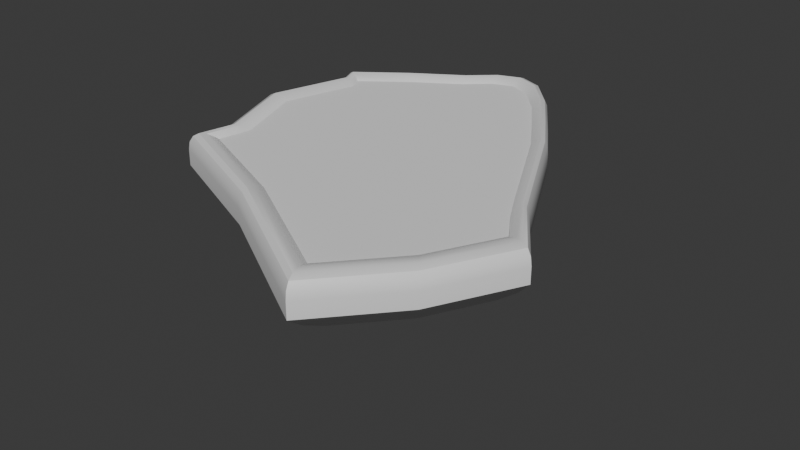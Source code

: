 # Source: island.blend  (saved by Blender 5.1.30; exported with 4.5.12 LTS)
import bpy
from mathutils import Matrix  # noqa: F401  (used for matrix-valued properties, if any)

bpy.ops.wm.read_factory_settings(use_empty=True)
scene = bpy.context.scene
scene.name = 'Scene'

# ---- collections
col_collection = bpy.data.collections.new('Collection'); scene.collection.children.link(col_collection)

# ---- materials (node trees are filled in below, after node groups)
mat_material = bpy.data.materials.new('Material')
mat_material.use_backface_culling_lightprobe_volume = False
mat_material_001 = bpy.data.materials.new('Material.001')
mat_material_001.use_backface_culling_lightprobe_volume = False

# ---- node groups
ng_smooth_by_angle = bpy.data.node_groups.new('Smooth by Angle', 'GeometryNodeTree')
_s = ng_smooth_by_angle.interface.new_socket(name='Mesh', in_out='OUTPUT', socket_type='NodeSocketGeometry')
_s = ng_smooth_by_angle.interface.new_socket(name='Mesh', in_out='INPUT', socket_type='NodeSocketGeometry')
_s = ng_smooth_by_angle.interface.new_socket(name='Angle', in_out='INPUT', socket_type='NodeSocketFloat')
_s.subtype = 'ANGLE'
_s.default_value = 0.5236
_s.min_value = 0.0
_s.max_value = 3.142
_s.description = 'Maximum face angle for smooth edges'
_s = ng_smooth_by_angle.interface.new_socket(name='Ignore Sharpness', in_out='INPUT', socket_type='NodeSocketBool')
_s.force_non_field = True
ng_smooth_by_angle.description = 'Set the sharpness of mesh edges based on the angle between the neighboring faces'
ng_smooth_by_angle.is_modifier = True
_N = ng_smooth_by_angle.nodes; _L = ng_smooth_by_angle.links
n0 = _N.new('GeometryNodeSetShadeSmooth'); n0.name = 'Set Shade Smooth'; n0.location = (120, -80)
n0.domain = 'EDGE'
n1 = _N.new('GeometryNodeSetShadeSmooth'); n1.name = 'Set Shade Smooth.001'; n1.location = (300, -80)
n2 = _N.new('NodeGroupOutput'); n2.name = 'Group Output'; n2.location = (480, -80)
n3 = _N.new('GeometryNodeInputMeshEdgeAngle'); n3.name = 'Edge Angle'; n3.location = (-440, -240)
n4 = _N.new('NodeGroupInput'); n4.name = 'Group Input'; n4.location = (-80, -80)
n5 = _N.new('GeometryNodeInputEdgeSmooth'); n5.name = 'Is Edge Smooth'; n5.location = (-260, -120)
n6 = _N.new('GeometryNodeInputShadeSmooth'); n6.name = 'Is Shade Smooth'; n6.location = (-440, -397)
n7 = _N.new('FunctionNodeCompare'); n7.name = 'Compare'; n7.location = (-260, -260)
n7.operation = 'LESS_EQUAL'
n7.inputs[6].default_value = (0.0, 0.0, 0.0, 0.0)
n7.inputs[7].default_value = (0.0, 0.0, 0.0, 0.0)
n8 = _N.new('FunctionNodeBooleanMath'); n8.name = 'Boolean Math.001'; n8.location = (-80, -260)
n9 = _N.new('NodeGroupInput'); n9.name = 'Group Input.001'; n9.location = (-440, -329)
n10 = _N.new('NodeGroupInput'); n10.name = 'Group Input.002'; n10.location = (-259, -189)
n11 = _N.new('FunctionNodeBooleanMath'); n11.name = 'Boolean Math'; n11.location = (-80, -149)
n11.operation = 'OR'
n12 = _N.new('FunctionNodeBooleanMath'); n12.name = 'Boolean Math.002'; n12.location = (-260, -380)
n12.operation = 'OR'
n13 = _N.new('NodeGroupInput'); n13.name = 'Group Input.003'; n13.location = (-440, -460)
_L.new(n3.outputs[0], n7.inputs[0])
_L.new(n1.outputs[0], n2.inputs[0])
_L.new(n9.outputs[1], n7.inputs[1])
_L.new(n7.outputs[0], n8.inputs[0])
_L.new(n4.outputs[0], n0.inputs[0])
_L.new(n0.outputs[0], n1.inputs[0])
_L.new(n8.outputs[0], n0.inputs[2])
_L.new(n10.outputs[2], n11.inputs[1])
_L.new(n5.outputs[0], n11.inputs[0])
_L.new(n11.outputs[0], n0.inputs[1])
_L.new(n13.outputs[2], n12.inputs[1])
_L.new(n6.outputs[0], n12.inputs[0])
_L.new(n12.outputs[0], n8.inputs[1])
n2.is_active_output = True

# ---- material node trees
mat_material.use_nodes = True; mat_material.node_tree.nodes.clear()
_N = mat_material.node_tree.nodes; _L = mat_material.node_tree.links
n0 = _N.new('ShaderNodeBsdfPrincipled'); n0.name = 'Principled BSDF'; n0.location = (-200, 100)
n0.inputs[0].default_value = (0.2509, 0.2509, 0.2509, 1.0)
n1 = _N.new('ShaderNodeOutputMaterial'); n1.name = 'Material Output'; n1.location = (200, 100)
_L.new(n0.outputs[0], n1.inputs[0])
n1.is_active_output = True
mat_material_001.use_nodes = True; mat_material_001.node_tree.nodes.clear()
_N = mat_material_001.node_tree.nodes; _L = mat_material_001.node_tree.links
n0 = _N.new('ShaderNodeBsdfPrincipled'); n0.name = 'Principled BSDF'; n0.location = (-200, 100)
n1 = _N.new('ShaderNodeOutputMaterial'); n1.name = 'Material Output'; n1.location = (200, 100)
_L.new(n0.outputs[0], n1.inputs[0])
n1.is_active_output = True

# ---- world
world_world = bpy.data.worlds.new('World'); scene.world = world_world
world_world.use_nodes = True; world_world.node_tree.nodes.clear()
_N = world_world.node_tree.nodes; _L = world_world.node_tree.links
n0 = _N.new('ShaderNodeOutputWorld'); n0.name = 'World Output'; n0.location = (200, 100)
n1 = _N.new('ShaderNodeBackground'); n1.name = 'Background'; n1.location = (-200, 100)
n1.inputs[0].default_value = (0.05088, 0.05088, 0.05088, 1.0)
_L.new(n1.outputs[0], n0.inputs[0])
n0.is_active_output = True
world_world.color = (0.05088, 0.05088, 0.05088)
world_world.sun_shadow_jitter_overblur = 0.0

# ---- meshes
me_plane = bpy.data.meshes.new('Plane')
me_plane.from_pydata([(-1.493, -0.4232, -0.005013), (1.164, -1.802, -0.005013), (-1.566, 1.907, -0.005013), (1.164, 1.62, -0.005013), (2.228, -0.2418, -0.005013), (1.822, 0.3397, -0.005013), (1.803, -1.072, -0.005013), (0.0, 2.971, -0.005013), (-0.5209, 2.633, -0.005013), (0.5641, 2.533, -0.005013), (-1.053, 2.291, -0.005013), (0.2549, 2.869, -0.005013), (-0.25, 2.877, -0.005013), (0.8843, 2.053, -0.005013), (-1.744, 0.8512, -0.005013), (-1.415, -0.03393, -0.005013), (-1.493, 1.727, -0.005013), (-0.2196, -0.9766, -0.005013), (-1.665, -0.2361, -0.2754), (-1.756, -0.6937, -0.2754), (-0.2594, -1.344, -0.2754), (1.367, -2.314, -0.2754), (2.141, 0.2031, -0.2754), (1.367, 1.708, -0.2754), (-1.239, 2.497, -0.2754), (-1.842, 2.045, -0.2754), (2.118, -1.457, -0.2754), (2.618, -0.4805, -0.2754), (0.2983, 3.177, -0.2754), (-0.001269, 3.296, -0.2754), (-0.2952, 3.186, -0.2754), (-0.6136, 2.899, -0.2754), (1.038, 2.217, -0.2754), (0.6618, 2.782, -0.2754), (-1.756, 1.834, -0.2754), (-2.051, 0.8044, -0.2754), (-1.665, -0.2361, -0.08868), (-1.458, -0.06845, 0.0377), (-1.655, -0.2279, 0.004339), (-1.625, -0.2041, 0.06794), (-1.579, -0.167, 0.0959), (-1.522, -0.1203, 0.08548), (-1.547, -0.4789, 0.0465), (-1.756, -0.6937, -0.08868), (-1.612, -0.5452, 0.09156), (-1.67, -0.6051, 0.09953), (-1.716, -0.6527, 0.06962), (-1.746, -0.6832, 0.004769), (-0.2594, -1.344, -0.08868), (-0.2288, -1.061, 0.05253), (-0.2579, -1.33, 0.005064), (-0.2536, -1.29, 0.07077), (-0.2468, -1.228, 0.102), (-0.2382, -1.149, 0.09572), (1.216, -1.933, 0.05923), (1.367, -2.314, -0.08868), (1.263, -2.051, 0.1004), (1.305, -2.157, 0.1048), (1.338, -2.242, 0.07205), (1.359, -2.296, 0.005393), (2.141, 0.2031, -0.08868), (1.819, 0.3409, -0.007186), (2.125, 0.2099, 0.002142), (2.079, 0.2294, 0.05937), (2.008, 0.2599, 0.0774), (1.919, 0.2983, 0.05446), (1.176, 1.625, 0.009796), (1.367, 1.708, -0.08868), (1.235, 1.65, 0.0662), (1.288, 1.673, 0.0844), (1.33, 1.692, 0.06261), (1.357, 1.704, 0.002973), (-1.239, 2.497, -0.08868), (-1.074, 2.314, 0.02317), (-1.231, 2.488, 0.003628), (-1.207, 2.462, 0.06517), (-1.171, 2.422, 0.08991), (-1.125, 2.371, 0.07544), (-1.599, 1.923, 0.02488), (-1.842, 2.045, -0.08868), (-1.674, 1.961, 0.07662), (-1.742, 1.995, 0.09062), (-1.796, 2.022, 0.06549), (-1.83, 2.039, 0.003711), (2.118, -1.457, -0.08868), (1.887, -1.176, 0.06206), (2.107, -1.443, 0.005531), (2.074, -1.403, 0.07259), (2.023, -1.341, 0.1059), (1.958, -1.263, 0.1023), (2.285, -0.3625, 0.05283), (2.618, -0.4805, -0.08868), (2.388, -0.399, 0.09593), (2.48, -0.4319, 0.1021), (2.554, -0.458, 0.07083), (2.602, -0.4747, 0.005079), (0.2983, 3.177, -0.08868), (0.2586, 2.896, 0.01676), (0.2964, 3.163, 0.003314), (0.2907, 3.123, 0.06394), (0.282, 3.061, 0.08727), (0.2709, 2.983, 0.07101), (-0.0001226, 3.002, 0.01916), (-0.001269, 3.296, -0.08868), (-0.0004768, 3.093, 0.07267), (-0.0007964, 3.175, 0.08826), (-0.00105, 3.24, 0.0644), (-0.001213, 3.282, 0.003431), (-0.2952, 3.186, -0.08868), (-0.2546, 2.909, 0.02045), (-0.2932, 3.173, 0.003495), (-0.2874, 3.133, 0.06465), (-0.2784, 3.072, 0.08879), (-0.2671, 2.994, 0.07356), (-0.5307, 2.661, 0.02166), (-0.6136, 2.899, -0.08868), (-0.5563, 2.735, 0.07439), (-0.5794, 2.801, 0.08929), (-0.5977, 2.853, 0.06488), (-0.6095, 2.887, 0.003554), (1.038, 2.217, -0.08868), (0.8941, 2.064, 0.01092), (1.031, 2.21, 0.003028), (1.011, 2.188, 0.06282), (0.9789, 2.154, 0.08486), (0.9387, 2.111, 0.06697), (0.5713, 2.551, 0.0134), (0.6618, 2.782, -0.08868), (0.5993, 2.623, 0.06869), (0.6245, 2.687, 0.08588), (0.6445, 2.738, 0.0633), (0.6574, 2.77, 0.003149), (-1.756, 1.834, -0.08868), (-1.528, 1.742, 0.02892), (-1.745, 1.829, 0.003909), (-1.712, 1.816, 0.06626), (-1.662, 1.796, 0.09228), (-1.599, 1.77, 0.07941), (-1.791, 0.8441, 0.03332), (-2.051, 0.8044, -0.08868), (-1.871, 0.8318, 0.08245), (-1.944, 0.8208, 0.09409), (-2.001, 0.812, 0.0671), (-2.038, 0.8064, 0.004124), (-0.2275, 0.9278, -1.747), (-0.2403, 0.8636, -1.747), (-0.0302, 0.7723, -1.747), (0.1981, 0.6361, -1.747), (0.3067, 0.9895, -1.747), (0.1981, 1.201, -1.747), (-0.1677, 1.312, -1.747), (-0.2524, 1.248, -1.747), (0.3035, 0.7564, -1.747), (0.3737, 0.8935, -1.747), (0.04809, 1.407, -1.747), (0.006036, 1.424, -1.747), (-0.03522, 1.408, -1.747), (-0.07992, 1.368, -1.747), (0.152, 1.272, -1.747), (0.09912, 1.351, -1.747), (-0.2403, 1.218, -1.747), (-0.2817, 1.074, -1.747), (-0.9742, 0.3232, -1.143), (-1.528, -0.1255, -0.5006), (-1.27, 0.08333, -0.8462), (-1.609, -0.5421, -0.5061), (-1.04, 0.042, -1.133), (-1.343, -0.2689, -0.845), (-0.1522, -0.3545, -1.128), (-0.2367, -1.134, -0.5107), (-0.1971, -0.7687, -0.8447), (1.249, -2.016, -0.5147), (0.8257, -0.9482, -1.122), (1.05, -1.515, -0.8444), (1.259, 0.5812, -1.143), (1.966, 0.2779, -0.5008), (1.637, 0.419, -0.8463), (1.258, 1.661, -0.495), (0.7959, 1.46, -1.152), (1.044, 1.568, -0.8473), (-0.7117, 1.914, -1.156), (-1.141, 2.389, -0.4917), (-0.9423, 2.169, -0.8475), (-1.697, 1.972, -0.4922), (-1.061, 1.654, -1.155), (-1.402, 1.825, -0.8474), (1.279, -0.4331, -1.122), (1.934, -1.233, -0.515), (1.626, -0.8572, -0.8443), (2.395, -0.3441, -0.5106), (1.572, 0.16, -1.126), (2.009, -0.1075, -0.8442), (0.1749, 2.304, -1.157), (0.2756, 3.016, -0.4909), (0.229, 2.687, -0.8477), (-0.0006024, 3.125, -0.4916), (0.002327, 2.374, -1.156), (0.000753, 2.778, -0.8476), (-0.1672, 2.311, -1.156), (-0.2714, 3.024, -0.4915), (-0.2232, 2.694, -0.8476), (-0.5649, 2.759, -0.4914), (-0.3507, 2.145, -1.157), (-0.4658, 2.475, -0.8476), (0.6014, 1.752, -1.157), (0.9574, 2.131, -0.4916), (0.7928, 1.956, -0.8478), (0.6108, 2.652, -0.4904), (0.3837, 2.075, -1.159), (0.5058, 2.385, -0.8479), (-1.016, 1.534, -1.151), (-1.616, 1.777, -0.4944), (-1.338, 1.664, -0.8469), (-1.885, 0.8297, -0.4976), (-1.194, 0.9349, -1.147), (-1.564, 0.8786, -0.8465)], [], [(0, 15, 14, 16, 2, 10, 8, 12, 7, 11, 9, 13, 3, 5, 4, 6, 1, 17), (37, 42, 44, 41), (41, 44, 45, 40), (40, 45, 46, 39), (39, 46, 47, 38), (38, 47, 43, 36), (49, 54, 56, 53), (53, 56, 57, 52), (52, 57, 58, 51), (51, 58, 59, 50), (50, 59, 55, 48), (61, 66, 68, 65), (65, 68, 69, 64), (64, 69, 70, 63), (63, 70, 71, 62), (62, 71, 67, 60), (73, 78, 80, 77), (77, 80, 81, 76), (76, 81, 82, 75), (75, 82, 83, 74), (74, 83, 79, 72), (85, 90, 92, 89), (89, 92, 93, 88), (88, 93, 94, 87), (87, 94, 95, 86), (86, 95, 91, 84), (90, 61, 65, 92), (92, 65, 64, 93), (93, 64, 63, 94), (94, 63, 62, 95), (95, 62, 60, 91), (54, 85, 89, 56), (56, 89, 88, 57), (57, 88, 87, 58), (58, 87, 86, 59), (59, 86, 84, 55), (97, 102, 104, 101), (101, 104, 105, 100), (100, 105, 106, 99), (99, 106, 107, 98), (98, 107, 103, 96), (109, 114, 116, 113), (113, 116, 117, 112), (112, 117, 118, 111), (111, 118, 119, 110), (110, 119, 115, 108), (121, 126, 128, 125), (125, 128, 129, 124), (124, 129, 130, 123), (123, 130, 131, 122), (122, 131, 127, 120), (114, 73, 77, 116), (116, 77, 76, 117), (117, 76, 75, 118), (118, 75, 74, 119), (119, 74, 72, 115), (126, 97, 101, 128), (128, 101, 100, 129), (129, 100, 99, 130), (130, 99, 98, 131), (131, 98, 96, 127), (102, 109, 113, 104), (104, 113, 112, 105), (105, 112, 111, 106), (106, 111, 110, 107), (107, 110, 108, 103), (66, 121, 125, 68), (68, 125, 124, 69), (69, 124, 123, 70), (70, 123, 122, 71), (71, 122, 120, 67), (133, 138, 140, 137), (137, 140, 141, 136), (136, 141, 142, 135), (135, 142, 143, 134), (134, 143, 139, 132), (138, 37, 41, 140), (140, 41, 40, 141), (141, 40, 39, 142), (142, 39, 38, 143), (143, 38, 36, 139), (78, 133, 137, 80), (80, 137, 136, 81), (81, 136, 135, 82), (82, 135, 134, 83), (83, 134, 132, 79), (42, 49, 53, 44), (44, 53, 52, 45), (45, 52, 51, 46), (46, 51, 50, 47), (47, 50, 48, 43), (36, 43, 19, 18), (14, 15, 37, 138), (15, 0, 42, 37), (139, 36, 18, 35), (43, 48, 20, 19), (0, 17, 49, 42), (48, 55, 21, 20), (17, 1, 54, 49), (55, 84, 26, 21), (1, 6, 85, 54), (60, 67, 23, 22), (4, 5, 61, 90), (5, 3, 66, 61), (91, 60, 22, 27), (67, 120, 32, 23), (3, 13, 121, 66), (72, 79, 25, 24), (8, 10, 73, 114), (10, 2, 78, 73), (115, 72, 24, 31), (79, 132, 34, 25), (2, 16, 133, 78), (84, 91, 27, 26), (6, 4, 90, 85), (96, 103, 29, 28), (9, 11, 97, 126), (11, 7, 102, 97), (127, 96, 28, 33), (103, 108, 30, 29), (7, 12, 109, 102), (108, 115, 31, 30), (12, 8, 114, 109), (120, 127, 33, 32), (13, 9, 126, 121), (132, 139, 35, 34), (16, 14, 138, 133), (144, 145, 146, 147, 152, 153, 148, 149, 158, 159, 154, 155, 156, 157, 150, 151, 160, 161), (163, 165, 167, 164), (164, 167, 166, 162), (169, 171, 173, 170), (170, 173, 172, 168), (175, 177, 179, 176), (176, 179, 178, 174), (181, 183, 185, 182), (182, 185, 184, 180), (187, 189, 191, 188), (188, 191, 190, 186), (189, 175, 176, 191), (191, 176, 174, 190), (171, 187, 188, 173), (173, 188, 186, 172), (193, 195, 197, 194), (194, 197, 196, 192), (199, 201, 203, 200), (200, 203, 202, 198), (205, 207, 209, 206), (206, 209, 208, 204), (201, 181, 182, 203), (203, 182, 180, 202), (207, 193, 194, 209), (209, 194, 192, 208), (195, 199, 200, 197), (197, 200, 198, 196), (177, 205, 206, 179), (179, 206, 204, 178), (211, 213, 215, 212), (212, 215, 214, 210), (213, 163, 164, 215), (215, 164, 162, 214), (183, 211, 212, 185), (185, 212, 210, 184), (165, 169, 170, 167), (167, 170, 168, 166), (162, 166, 145, 144), (35, 18, 163, 213), (18, 19, 165, 163), (214, 162, 144, 161), (166, 168, 146, 145), (19, 20, 169, 165), (168, 172, 147, 146), (20, 21, 171, 169), (172, 186, 152, 147), (21, 26, 187, 171), (174, 178, 149, 148), (27, 22, 175, 189), (22, 23, 177, 175), (190, 174, 148, 153), (178, 204, 158, 149), (23, 32, 205, 177), (180, 184, 151, 150), (31, 24, 181, 201), (24, 25, 183, 181), (202, 180, 150, 157), (184, 210, 160, 151), (25, 34, 211, 183), (186, 190, 153, 152), (26, 27, 189, 187), (192, 196, 155, 154), (33, 28, 193, 207), (28, 29, 195, 193), (208, 192, 154, 159), (196, 198, 156, 155), (29, 30, 199, 195), (198, 202, 157, 156), (30, 31, 201, 199), (204, 208, 159, 158), (32, 33, 207, 205), (210, 214, 161, 160), (34, 35, 213, 211)])
me_plane.polygons.foreach_set('use_smooth', [True] * 200)
me_plane.polygons.foreach_set('material_index', [0, 1, 1, 1, 1, 1, 1, 1, 1, 1, 1, 1, 1, 1, 1, 1, 1, 1, 1, 1, 1, 1, 1, 1, 1, 1, 1, 1, 1, 1, 1, 1, 1, 1, 1, 1, 1, 1, 1, 1, 1, 1, 1, 1, 1, 1, 1, 1, 1, 1, 1, 1, 1, 1, 1, 1, 1, 1, 1, 1, 1, 1, 1, 1, 1, 1, 1, 1, 1, 1, 1, 1, 1, 1, 1, 1, 1, 1, 1, 1, 1, 1, 1, 1, 1, 1, 1, 1, 1, 1, 1, 1, 1, 1, 1, 1, 1, 1, 1, 1, 1, 1, 1, 1, 1, 1, 1, 1, 1, 1, 1, 1, 1, 1, 1, 1, 1, 1, 1, 1, 1, 1, 1, 1, 1, 1, 1, 1, 1, 1, 1, 1, 1, 1, 1, 1, 1, 1, 1, 1, 1, 1, 1, 1, 1, 1, 1, 1, 1, 1, 1, 1, 1, 1, 1, 1, 1, 1, 1, 1, 1, 1, 1, 1, 1, 1, 1, 1, 1, 1, 1, 1, 1, 1, 1, 1, 1, 1, 1, 1, 1, 1, 1, 1, 1, 1, 1, 1, 1, 1, 1, 1, 1, 1, 1, 1, 1, 1, 1, 1])
_uv = me_plane.uv_layers.new(name='UVMap')
_uv.uv.foreach_set('vector', [0.0, 0.0, 0.0, 0.25, 0.0, 0.5, 0.0, 0.75, 0.0, 1.0, 0.125, 1.0, 0.25, 1.0, 0.375, 1.0, 0.5, 1.0, 0.625, 1.0, 0.75, 1.0, 0.875, 1.0, 1.0, 1.0, 1.0, 0.75, 1.0, 0.5, 1.0, 0.25, 1.0, 0.0, 0.5, 0.0, 0.0, 0.25, 0.0, 0.0, -0.000798, -0.001097, 0.0, 0.2481, 0.0, 0.2481, -0.000798, -0.001097, -0.00312, -0.004153, 0.0, 0.2428, 0.0, 0.2428, -0.00312, -0.004153, 0.005052, 0.004804, 0.0, 0.2582, 0.0, 0.2582, 0.005052, 0.004804, 0.001252, 0.00141, 0.0, 0.2522, 0.0, 0.2522, 0.001252, 0.00141, 0.0, 0.0, 0.0, 0.25, 0.5, 0.0, 1.0, 0.0, 1.002, -0.0003549, 0.5009, 0.0, 0.5009, 0.0, 1.002, -0.0003549, 1.006, -0.00138, 0.5036, 0.0, 0.5036, 0.0, 1.006, -0.00138, 0.9906, 0.003316, 0.4945, 0.0, 0.4945, 0.0, 0.9906, 0.003316, 0.9974, 0.0007815, 0.4986, 0.0, 0.4986, 0.0, 0.9974, 0.0007815, 1.0, 0.0, 0.5, 0.0, 1.0, 0.75, 1.0, 1.0, 1.0, 0.9999, 1.0, 0.7476, 1.0, 0.7476, 1.0, 0.9999, 1.0, 0.9998, 1.0, 0.7405, 1.0, 0.7405, 1.0, 0.9998, 0.9996, 1.0, 1.0, 0.7608, 1.0, 0.7608, 0.9996, 1.0, 0.9999, 1.0, 1.0, 0.7528, 1.0, 0.7528, 0.9999, 1.0, 1.0, 1.0, 1.0, 0.75, 0.125, 1.0, 0.0, 1.0, -0.0005777, 1.002, 0.1248, 1.0, 0.1248, 1.0, -0.0005777, 1.002, -0.002254, 1.008, 0.1243, 1.0, 0.1243, 1.0, -0.002254, 1.008, 0.003044, 0.9911, 0.126, 1.0, 0.126, 1.0, 0.003044, 0.9911, 0.0007614, 0.9975, 0.1253, 1.0, 0.1253, 1.0, 0.0007614, 0.9975, 0.0, 1.0, 0.125, 1.0, 1.0, 0.25, 1.0, 0.4791, 1.0, 0.4832, 1.0, 0.2495, 1.0, 0.2495, 1.0, 0.4832, 1.0, 0.4839, 1.0, 0.2481, 1.0, 0.2481, 1.0, 0.4839, 1.0, 0.5047, 1.0, 0.2543, 1.0, 0.2543, 1.0, 0.5047, 1.0, 0.5014, 1.0, 0.2511, 1.0, 0.2511, 1.0, 0.5014, 1.0, 0.5, 1.0, 0.25, 1.0, 0.4791, 1.0, 0.75, 1.0, 0.7476, 1.0, 0.4832, 1.0, 0.4832, 1.0, 0.7476, 1.0, 0.7405, 1.0, 0.4839, 1.0, 0.4839, 1.0, 0.7405, 1.0, 0.7608, 1.0, 0.5047, 1.0, 0.5047, 1.0, 0.7608, 1.0, 0.7528, 1.0, 0.5014, 1.0, 0.5014, 1.0, 0.7528, 1.0, 0.75, 1.0, 0.5, 1.0, 0.0, 1.0, 0.25, 1.0, 0.2495, 1.002, -0.0003549, 1.002, -0.0003549, 1.0, 0.2495, 1.0, 0.2481, 1.006, -0.00138, 1.006, -0.00138, 1.0, 0.2481, 1.0, 0.2543, 0.9906, 0.003316, 0.9906, 0.003316, 1.0, 0.2543, 1.0, 0.2511, 0.9974, 0.0007815, 0.9974, 0.0007815, 1.0, 0.2511, 1.0, 0.25, 1.0, 0.0, 0.625, 1.0, 0.5, 1.0, 0.4999, 1.0, 0.6237, 1.0, 0.6237, 1.0, 0.4999, 1.0, 0.4998, 1.0, 0.62, 1.0, 0.62, 1.0, 0.4998, 1.0, 0.5003, 1.0, 0.6318, 1.0, 0.6318, 1.0, 0.5003, 1.0, 0.5001, 1.0, 0.6268, 1.0, 0.6268, 1.0, 0.5001, 1.0, 0.5, 1.0, 0.625, 1.0, 0.375, 1.0, 0.25, 1.0, 0.2506, 1.0, 0.3763, 1.0, 0.3763, 1.0, 0.2506, 1.0, 0.2524, 1.0, 0.3799, 1.0, 0.3799, 1.0, 0.2524, 1.0, 0.2468, 1.0, 0.3682, 1.0, 0.3682, 1.0, 0.2468, 1.0, 0.2492, 1.0, 0.3732, 1.0, 0.3732, 1.0, 0.2492, 1.0, 0.25, 1.0, 0.375, 1.0, 0.875, 1.0, 0.75, 1.0, 0.7489, 1.0, 0.8746, 1.0, 0.8746, 1.0, 0.7489, 1.0, 0.7459, 1.0, 0.8734, 1.0, 0.8734, 1.0, 0.7459, 1.0, 0.7549, 1.0, 0.8768, 1.0, 0.8768, 1.0, 0.7549, 1.0, 0.7513, 1.0, 0.8755, 1.0, 0.8755, 1.0, 0.7513, 1.0, 0.75, 1.0, 0.875, 1.0, 0.25, 1.0, 0.125, 1.0, 0.1248, 1.0, 0.2506, 1.0, 0.2506, 1.0, 0.1248, 1.0, 0.1243, 1.0, 0.2524, 1.0, 0.2524, 1.0, 0.1243, 1.0, 0.126, 1.0, 0.2468, 1.0, 0.2468, 1.0, 0.126, 1.0, 0.1253, 1.0, 0.2492, 1.0, 0.2492, 1.0, 0.1253, 1.0, 0.125, 1.0, 0.25, 1.0, 0.75, 1.0, 0.625, 1.0, 0.6237, 1.0, 0.7489, 1.0, 0.7489, 1.0, 0.6237, 1.0, 0.62, 1.0, 0.7459, 1.0, 0.7459, 1.0, 0.62, 1.0, 0.6318, 1.0, 0.7549, 1.0, 0.7549, 1.0, 0.6318, 1.0, 0.6268, 1.0, 0.7513, 1.0, 0.7513, 1.0, 0.6268, 1.0, 0.625, 1.0, 0.75, 1.0, 0.5, 1.0, 0.375, 1.0, 0.3763, 1.0, 0.4999, 1.0, 0.4999, 1.0, 0.3763, 1.0, 0.3799, 1.0, 0.4998, 1.0, 0.4998, 1.0, 0.3799, 1.0, 0.3682, 1.0, 0.5003, 1.0, 0.5003, 1.0, 0.3682, 1.0, 0.3732, 1.0, 0.5001, 1.0, 0.5001, 1.0, 0.3732, 1.0, 0.375, 1.0, 0.5, 1.0, 1.0, 1.0, 0.875, 1.0, 0.8746, 1.0, 1.0, 0.9999, 1.0, 0.9999, 0.8746, 1.0, 0.8734, 1.0, 1.0, 0.9998, 1.0, 0.9998, 0.8734, 1.0, 0.8768, 1.0, 0.9996, 1.0, 0.9996, 1.0, 0.8768, 1.0, 0.8755, 1.0, 0.9999, 1.0, 0.9999, 1.0, 0.8755, 1.0, 0.875, 1.0, 1.0, 1.0, 0.0, 0.75, 0.0, 0.5, 0.0, 0.4998, 0.0, 0.7516, 0.0, 0.7516, 0.0, 0.4998, 0.0, 0.4991, 0.0, 0.756, 0.0, 0.756, 0.0, 0.4991, 0.0, 0.5012, 0.0, 0.7434, 0.0, 0.7434, 0.0, 0.5012, 0.0, 0.5003, 0.0, 0.7482, 0.0, 0.7482, 0.0, 0.5003, 0.0, 0.5, 0.0, 0.75, 0.0, 0.5, 0.0, 0.25, 0.0, 0.2481, 0.0, 0.4998, 0.0, 0.4998, 0.0, 0.2481, 0.0, 0.2428, 0.0, 0.4991, 0.0, 0.4991, 0.0, 0.2428, 0.0, 0.2582, 0.0, 0.5012, 0.0, 0.5012, 0.0, 0.2582, 0.0, 0.2522, 0.0, 0.5003, 0.0, 0.5003, 0.0, 0.2522, 0.0, 0.25, 0.0, 0.5, 0.0, 1.0, 0.0, 0.75, 0.0, 0.7516, -0.0005777, 1.002, -0.0005777, 1.002, 0.0, 0.7516, 0.0, 0.756, -0.002254, 1.008, -0.002254, 1.008, 0.0, 0.756, 0.0, 0.7434, 0.003044, 0.9911, 0.003044, 0.9911, 0.0, 0.7434, 0.0, 0.7482, 0.0007614, 0.9975, 0.0007614, 0.9975, 0.0, 0.7482, 0.0, 0.75, 0.0, 1.0, 0.0, 0.0, 0.5, 0.0, 0.5009, 0.0, -0.000798, -0.001097, -0.000798, -0.001097, 0.5009, 0.0, 0.5036, 0.0, -0.00312, -0.004153, -0.00312, -0.004153, 0.5036, 0.0, 0.4945, 0.0, 0.005052, 0.004804, 0.005052, 0.004804, 0.4945, 0.0, 0.4986, 0.0, 0.001252, 0.00141, 0.001252, 0.00141, 0.4986, 0.0, 0.5, 0.0, 0.0, 0.0, 0.0, 0.25, 0.0, 0.0, 0.0, 0.0, 0.0, 0.25, 0.0, 0.5, 0.0, 0.25, 0.0, 0.25, 0.0, 0.5, 0.0, 0.25, 0.0, 0.0, 0.0, 0.0, 0.0, 0.25, 0.0, 0.5, 0.0, 0.25, 0.0, 0.25, 0.0, 0.5, 0.0, 0.0, 0.5, 0.0, 0.5, 0.0, 0.0, 0.0, 0.0, 0.0, 0.5, 0.0, 0.5, 0.0, 0.0, 0.0, 0.5, 0.0, 1.0, 0.0, 1.0, 0.0, 0.5, 0.0, 0.5, 0.0, 1.0, 0.0, 1.0, 0.0, 0.5, 0.0, 1.0, 0.0, 1.0, 0.25, 1.0, 0.25, 1.0, 0.0, 1.0, 0.0, 1.0, 0.25, 1.0, 0.25, 1.0, 0.0, 1.0, 0.75, 1.0, 1.0, 1.0, 1.0, 1.0, 0.75, 1.0, 0.5, 1.0, 0.75, 1.0, 0.75, 1.0, 0.4791, 1.0, 0.75, 1.0, 1.0, 1.0, 1.0, 1.0, 0.75, 1.0, 0.5, 1.0, 0.75, 1.0, 0.75, 1.0, 0.5, 1.0, 1.0, 0.875, 1.0, 0.875, 1.0, 1.0, 1.0, 1.0, 1.0, 0.875, 1.0, 0.875, 1.0, 1.0, 1.0, 0.125, 1.0, 0.0, 1.0, 0.0, 1.0, 0.125, 1.0, 0.25, 1.0, 0.125, 1.0, 0.125, 1.0, 0.25, 1.0, 0.125, 1.0, 0.0, 1.0, 0.0, 1.0, 0.125, 1.0, 0.25, 1.0, 0.125, 1.0, 0.125, 1.0, 0.25, 1.0, 0.0, 1.0, 0.0, 0.75, 0.0, 0.75, 0.0, 1.0, 0.0, 1.0, 0.0, 0.75, 0.0, 0.75, 0.0, 1.0, 1.0, 0.25, 1.0, 0.5, 1.0, 0.5, 1.0, 0.25, 1.0, 0.25, 1.0, 0.5, 1.0, 0.4791, 1.0, 0.25, 0.625, 1.0, 0.5, 1.0, 0.5, 1.0, 0.625, 1.0, 0.75, 1.0, 0.625, 1.0, 0.625, 1.0, 0.75, 1.0, 0.625, 1.0, 0.5, 1.0, 0.5, 1.0, 0.625, 1.0, 0.75, 1.0, 0.625, 1.0, 0.625, 1.0, 0.75, 1.0, 0.5, 1.0, 0.375, 1.0, 0.375, 1.0, 0.5, 1.0, 0.5, 1.0, 0.375, 1.0, 0.375, 1.0, 0.5, 1.0, 0.375, 1.0, 0.25, 1.0, 0.25, 1.0, 0.375, 1.0, 0.375, 1.0, 0.25, 1.0, 0.25, 1.0, 0.375, 1.0, 0.875, 1.0, 0.75, 1.0, 0.75, 1.0, 0.875, 1.0, 0.875, 1.0, 0.75, 1.0, 0.75, 1.0, 0.875, 1.0, 0.0, 0.75, 0.0, 0.5, 0.0, 0.5, 0.0, 0.75, 0.0, 0.75, 0.0, 0.5, 0.0, 0.5, 0.0, 0.75, 0.0, 0.25, 0.0, 0.0, 0.5, 0.0, 1.0, 0.0, 1.0, 0.25, 1.0, 0.5, 1.0, 0.75, 1.0, 1.0, 0.875, 1.0, 0.75, 1.0, 0.625, 1.0, 0.5, 1.0, 0.375, 1.0, 0.25, 1.0, 0.125, 1.0, 0.0, 1.0, 0.0, 0.75, 0.0, 0.5, 0.0, 0.25, 0.0, 0.0, 0.004223, 0.003994, 0.0, 0.2524, 0.0, 0.2524, 0.004223, 0.003994, 0.0, 0.0, 0.0, 0.25, 0.5, 0.0, 1.0, 0.0, 0.9925, 0.00273, 0.4981, 0.0, 0.4981, 0.0, 0.9925, 0.00273, 1.0, 0.0, 0.5, 0.0, 1.0, 0.75, 1.0, 1.0, 0.9997, 1.0, 1.0, 0.7538, 1.0, 0.7538, 0.9997, 1.0, 1.0, 1.0, 1.0, 0.75, 0.125, 1.0, 0.0, 1.0, 0.002796, 0.9917, 0.1256, 1.0, 0.1256, 1.0, 0.002796, 0.9917, 0.0, 1.0, 0.125, 1.0, 1.0, 0.25, 1.0, 0.5, 1.0, 0.5049, 1.0, 0.2525, 1.0, 0.2525, 1.0, 0.5049, 1.0, 0.5, 1.0, 0.25, 1.0, 0.5, 1.0, 0.75, 1.0, 0.7538, 1.0, 0.5049, 1.0, 0.5049, 1.0, 0.7538, 1.0, 0.75, 1.0, 0.5, 1.0, 0.0, 1.0, 0.25, 1.0, 0.2525, 0.9925, 0.00273, 0.9925, 0.00273, 1.0, 0.2525, 1.0, 0.25, 1.0, 0.0, 0.625, 1.0, 0.5, 1.0, 0.5003, 1.0, 0.6293, 1.0, 0.6293, 1.0, 0.5003, 1.0, 0.5, 1.0, 0.625, 1.0, 0.375, 1.0, 0.25, 1.0, 0.2489, 1.0, 0.3706, 1.0, 0.3706, 1.0, 0.2489, 1.0, 0.25, 1.0, 0.375, 1.0, 0.875, 1.0, 0.75, 1.0, 0.7525, 1.0, 0.8758, 1.0, 0.8758, 1.0, 0.7525, 1.0, 0.75, 1.0, 0.875, 1.0, 0.25, 1.0, 0.125, 1.0, 0.1256, 1.0, 0.2489, 1.0, 0.2489, 1.0, 0.1256, 1.0, 0.125, 1.0, 0.25, 1.0, 0.75, 1.0, 0.625, 1.0, 0.6293, 1.0, 0.7525, 1.0, 0.7525, 1.0, 0.6293, 1.0, 0.625, 1.0, 0.75, 1.0, 0.5, 1.0, 0.375, 1.0, 0.3706, 1.0, 0.5003, 1.0, 0.5003, 1.0, 0.3706, 1.0, 0.375, 1.0, 0.5, 1.0, 1.0, 1.0, 0.875, 1.0, 0.8758, 1.0, 0.9997, 1.0, 0.9997, 1.0, 0.8758, 1.0, 0.875, 1.0, 1.0, 1.0, 0.0, 0.75, 0.0, 0.5, 0.0, 0.5011, 0.0, 0.7491, 0.0, 0.7491, 0.0, 0.5011, 0.0, 0.5, 0.0, 0.75, 0.0, 0.5, 0.0, 0.25, 0.0, 0.2524, 0.0, 0.5011, 0.0, 0.5011, 0.0, 0.2524, 0.0, 0.25, 0.0, 0.5, 0.0, 1.0, 0.0, 0.75, 0.0, 0.7491, 0.002796, 0.9917, 0.002796, 0.9917, 0.0, 0.7491, 0.0, 0.75, 0.0, 1.0, 0.0, 0.0, 0.5, 0.0, 0.4981, 0.0, 0.004223, 0.003994, 0.004223, 0.003994, 0.4981, 0.0, 0.5, 0.0, 0.0, 0.0, 0.0, 0.25, 0.0, 0.0, 0.0, 0.0, 0.0, 0.25, 0.0, 0.5, 0.0, 0.25, 0.0, 0.25, 0.0, 0.5, 0.0, 0.25, 0.0, 0.0, 0.0, 0.0, 0.0, 0.25, 0.0, 0.5, 0.0, 0.25, 0.0, 0.25, 0.0, 0.5, 0.0, 0.0, 0.5, 0.0, 0.5, 0.0, 0.0, 0.0, 0.0, 0.0, 0.5, 0.0, 0.5, 0.0, 0.0, 0.0, 0.5, 0.0, 1.0, 0.0, 1.0, 0.0, 0.5, 0.0, 0.5, 0.0, 1.0, 0.0, 1.0, 0.0, 0.5, 0.0, 1.0, 0.0, 1.0, 0.25, 1.0, 0.25, 1.0, 0.0, 1.0, 0.0, 1.0, 0.25, 1.0, 0.25, 1.0, 0.0, 1.0, 0.75, 1.0, 1.0, 1.0, 1.0, 1.0, 0.75, 1.0, 0.5, 1.0, 0.75, 1.0, 0.75, 1.0, 0.5, 1.0, 0.75, 1.0, 1.0, 1.0, 1.0, 1.0, 0.75, 1.0, 0.5, 1.0, 0.75, 1.0, 0.75, 1.0, 0.5, 1.0, 1.0, 0.875, 1.0, 0.875, 1.0, 1.0, 1.0, 1.0, 1.0, 0.875, 1.0, 0.875, 1.0, 1.0, 1.0, 0.125, 1.0, 0.0, 1.0, 0.0, 1.0, 0.125, 1.0, 0.25, 1.0, 0.125, 1.0, 0.125, 1.0, 0.25, 1.0, 0.125, 1.0, 0.0, 1.0, 0.0, 1.0, 0.125, 1.0, 0.25, 1.0, 0.125, 1.0, 0.125, 1.0, 0.25, 1.0, 0.0, 1.0, 0.0, 0.75, 0.0, 0.75, 0.0, 1.0, 0.0, 1.0, 0.0, 0.75, 0.0, 0.75, 0.0, 1.0, 1.0, 0.25, 1.0, 0.5, 1.0, 0.5, 1.0, 0.25, 1.0, 0.25, 1.0, 0.5, 1.0, 0.5, 1.0, 0.25, 0.625, 1.0, 0.5, 1.0, 0.5, 1.0, 0.625, 1.0, 0.75, 1.0, 0.625, 1.0, 0.625, 1.0, 0.75, 1.0, 0.625, 1.0, 0.5, 1.0, 0.5, 1.0, 0.625, 1.0, 0.75, 1.0, 0.625, 1.0, 0.625, 1.0, 0.75, 1.0, 0.5, 1.0, 0.375, 1.0, 0.375, 1.0, 0.5, 1.0, 0.5, 1.0, 0.375, 1.0, 0.375, 1.0, 0.5, 1.0, 0.375, 1.0, 0.25, 1.0, 0.25, 1.0, 0.375, 1.0, 0.375, 1.0, 0.25, 1.0, 0.25, 1.0, 0.375, 1.0, 0.875, 1.0, 0.75, 1.0, 0.75, 1.0, 0.875, 1.0, 0.875, 1.0, 0.75, 1.0, 0.75, 1.0, 0.875, 1.0, 0.0, 0.75, 0.0, 0.5, 0.0, 0.5, 0.0, 0.75, 0.0, 0.75, 0.0, 0.5, 0.0, 0.5, 0.0, 0.75])
me_plane.materials.append(mat_material)
me_plane.materials.append(mat_material_001)
me_plane.update()
me_plane_001 = bpy.data.meshes.new('Plane.001')
me_plane_001.from_pydata([(-1.671, -0.6062, 0.02248), (1.301, -2.149, 0.02248), (-1.753, 2.0, 0.02248), (1.301, 1.679, 0.02248), (2.492, -0.4033, 0.02248), (2.037, 0.2473, 0.02248), (2.016, -1.333, 0.02248), (-0.0008584, 3.191, 0.02248), (-0.5836, 2.813, 0.02248), (0.6302, 2.701, 0.02248), (-1.178, 2.431, 0.02248), (0.2843, 3.077, 0.02248), (-0.2805, 3.086, 0.02248), (0.9885, 2.164, 0.02248), (-1.951, 0.8196, 0.02248), (-1.584, -0.1707, 0.02248), (-1.671, 1.799, 0.02248), (-0.2465, -1.225, 0.02248), (-1.755, -0.6929, -0.1893), (1.366, -2.313, -0.1893), (-1.841, 2.045, -0.1893), (1.366, 1.707, -0.1893), (2.617, -0.4798, -0.1893), (2.14, 0.2034, -0.1892), (2.117, -1.456, -0.1893), (-0.001265, 3.295, -0.1893), (-0.6133, 2.898, -0.1893), (0.6615, 2.781, -0.1893), (-1.238, 2.497, -0.1893), (0.2982, 3.176, -0.1893), (-0.295, 3.185, -0.1893), (1.038, 2.217, -0.1893), (-2.05, 0.8046, -0.1893), (-1.664, -0.2355, -0.1893), (-1.755, 1.834, -0.1893), (-0.2593, -1.343, -0.1893), (-1.279, -0.2037, -0.7128), (0.9991, -1.386, -0.7128), (-1.342, 1.794, -0.7128), (0.9991, 1.548, -0.7128), (1.912, -0.04822, -0.7128), (1.564, 0.4505, -0.7128), (1.547, -0.7606, -0.7128), (0.001029, 2.707, -0.7128), (-0.4457, 2.417, -0.7128), (0.4848, 2.332, -0.7128), (-0.9017, 2.124, -0.7128), (0.2196, 2.62, -0.7128), (-0.2134, 2.627, -0.7128), (0.7594, 1.92, -0.7128), (-1.494, 0.8892, -0.7128), (-1.213, 0.1301, -0.7128), (-1.279, 1.64, -0.7128), (-0.1873, -0.6783, -0.7128), (-0.2172, 0.8873, -1.687), (0.1803, 0.6811, -1.687), (-0.2282, 1.236, -1.687), (0.1803, 1.193, -1.687), (0.3395, 0.9145, -1.687), (0.2787, 1.001, -1.687), (0.2759, 0.7902, -1.687), (0.006147, 1.395, -1.687), (-0.07178, 1.345, -1.687), (0.09054, 1.33, -1.687), (-0.1513, 1.293, -1.687), (0.04428, 1.38, -1.687), (-0.03126, 1.381, -1.687), (0.1385, 1.258, -1.687), (-0.2547, 1.078, -1.687), (-0.2056, 0.9456, -1.687), (-0.2172, 1.209, -1.687), (-0.02671, 0.8045, -1.687)], [], [(0, 15, 14, 16, 2, 10, 8, 12, 7, 11, 9, 13, 3, 5, 4, 6, 1, 17), (19, 24, 42, 37), (6, 4, 22, 24), (7, 12, 30, 25), (4, 5, 23, 22), (3, 13, 31, 21), (1, 6, 24, 19), (16, 14, 32, 34), (11, 7, 25, 29), (15, 0, 18, 33), (14, 15, 33, 32), (12, 8, 26, 30), (17, 1, 19, 35), (2, 16, 34, 20), (13, 9, 27, 31), (5, 3, 21, 23), (0, 17, 35, 18), (8, 10, 28, 26), (10, 2, 20, 28), (9, 11, 29, 27), (47, 43, 61, 65), (34, 32, 50, 52), (29, 25, 43, 47), (33, 18, 36, 51), (32, 33, 51, 50), (30, 26, 44, 48), (35, 19, 37, 53), (20, 34, 52, 38), (31, 27, 45, 49), (23, 21, 39, 41), (18, 35, 53, 36), (26, 28, 46, 44), (28, 20, 38, 46), (27, 29, 47, 45), (24, 22, 40, 42), (25, 30, 48, 43), (22, 23, 41, 40), (21, 31, 49, 39), (54, 71, 55, 60, 58, 59, 57, 67, 63, 65, 61, 66, 62, 64, 56, 70, 68, 69), (51, 36, 54, 69), (50, 51, 69, 68), (48, 44, 62, 66), (53, 37, 55, 71), (38, 52, 70, 56), (49, 45, 63, 67), (41, 39, 57, 59), (36, 53, 71, 54), (44, 46, 64, 62), (46, 38, 56, 64), (45, 47, 65, 63), (42, 40, 58, 60), (43, 48, 66, 61), (40, 41, 59, 58), (39, 49, 67, 57), (37, 42, 60, 55), (52, 50, 68, 70)])
me_plane_001.polygons.foreach_set('material_index', [1, 0, 0, 0, 0, 0, 0, 0, 0, 0, 0, 0, 0, 0, 0, 0, 0, 0, 0, 0, 0, 0, 0, 0, 0, 0, 0, 0, 0, 0, 0, 0, 0, 0, 0, 0, 0, 0, 0, 0, 0, 0, 0, 0, 0, 0, 0, 0, 0, 0, 0, 0, 0, 0, 0, 0])
_uv = me_plane_001.uv_layers.new(name='UVMap')
_uv.uv.foreach_set('vector', [0.0, 0.0, 0.0, 0.25, 0.0, 0.5, 0.0, 0.75, 0.0, 1.0, 0.125, 1.0, 0.25, 1.0, 0.375, 1.0, 0.5, 1.0, 0.625, 1.0, 0.75, 1.0, 0.875, 1.0, 1.0, 1.0, 1.0, 0.75, 1.0, 0.5, 1.0, 0.25, 1.0, 0.0, 0.5, 0.0, 1.0, 0.0, 1.0, 0.25, 1.0, 0.25, 1.0, 0.0, 1.0, 0.25, 1.0, 0.5, 1.0, 0.5, 1.0, 0.25, 0.5, 1.0, 0.375, 1.0, 0.375, 1.0, 0.5, 1.0, 1.0, 0.5, 1.0, 0.75, 1.0, 0.75, 1.0, 0.5, 1.0, 1.0, 0.875, 1.0, 0.875, 1.0, 1.0, 1.0, 1.0, 0.0, 1.0, 0.25, 1.0, 0.25, 1.0, 0.0, 0.0, 0.75, 0.0, 0.5, 0.0, 0.5, 0.0, 0.75, 0.625, 1.0, 0.5, 1.0, 0.5, 1.0, 0.625, 1.0, 0.0, 0.25, 0.0, 0.0, 0.0, 0.0, 0.0, 0.25, 0.0, 0.5, 0.0, 0.25, 0.0, 0.25, 0.0, 0.5, 0.375, 1.0, 0.25, 1.0, 0.25, 1.0, 0.375, 1.0, 0.5, 0.0, 1.0, 0.0, 1.0, 0.0, 0.5, 0.0, 0.0, 1.0, 0.0, 0.75, 0.0, 0.75, 0.0, 1.0, 0.875, 1.0, 0.75, 1.0, 0.75, 1.0, 0.875, 1.0, 1.0, 0.75, 1.0, 1.0, 1.0, 1.0, 1.0, 0.75, 0.0, 0.0, 0.5, 0.0, 0.5, 0.0, 0.0, 0.0, 0.25, 1.0, 0.125, 1.0, 0.125, 1.0, 0.25, 1.0, 0.125, 1.0, 0.0, 1.0, 0.0, 1.0, 0.125, 1.0, 0.75, 1.0, 0.625, 1.0, 0.625, 1.0, 0.75, 1.0, 0.625, 1.0, 0.5, 1.0, 0.5, 1.0, 0.625, 1.0, 0.0, 0.75, 0.0, 0.5, 0.0, 0.5, 0.0, 0.75, 0.625, 1.0, 0.5, 1.0, 0.5, 1.0, 0.625, 1.0, 0.0, 0.25, 0.0, 0.0, 0.0, 0.0, 0.0, 0.25, 0.0, 0.5, 0.0, 0.25, 0.0, 0.25, 0.0, 0.5, 0.375, 1.0, 0.25, 1.0, 0.25, 1.0, 0.375, 1.0, 0.5, 0.0, 1.0, 0.0, 1.0, 0.0, 0.5, 0.0, 0.0, 1.0, 0.0, 0.75, 0.0, 0.75, 0.0, 1.0, 0.875, 1.0, 0.75, 1.0, 0.75, 1.0, 0.875, 1.0, 1.0, 0.75, 1.0, 1.0, 1.0, 1.0, 1.0, 0.75, 0.0, 0.0, 0.5, 0.0, 0.5, 0.0, 0.0, 0.0, 0.25, 1.0, 0.125, 1.0, 0.125, 1.0, 0.25, 1.0, 0.125, 1.0, 0.0, 1.0, 0.0, 1.0, 0.125, 1.0, 0.75, 1.0, 0.625, 1.0, 0.625, 1.0, 0.75, 1.0, 1.0, 0.25, 1.0, 0.5, 1.0, 0.5, 1.0, 0.25, 0.5, 1.0, 0.375, 1.0, 0.375, 1.0, 0.5, 1.0, 1.0, 0.5, 1.0, 0.75, 1.0, 0.75, 1.0, 0.5, 1.0, 1.0, 0.875, 1.0, 0.875, 1.0, 1.0, 1.0, 0.0, 0.0, 0.5, 0.0, 1.0, 0.0, 1.0, 0.25, 1.0, 0.5, 1.0, 0.75, 1.0, 1.0, 0.875, 1.0, 0.75, 1.0, 0.625, 1.0, 0.5, 1.0, 0.375, 1.0, 0.25, 1.0, 0.125, 1.0, 0.0, 1.0, 0.0, 0.75, 0.0, 0.5, 0.0, 0.25, 0.0, 0.25, 0.0, 0.0, 0.0, 0.0, 0.0, 0.25, 0.0, 0.5, 0.0, 0.25, 0.0, 0.25, 0.0, 0.5, 0.375, 1.0, 0.25, 1.0, 0.25, 1.0, 0.375, 1.0, 0.5, 0.0, 1.0, 0.0, 1.0, 0.0, 0.5, 0.0, 0.0, 1.0, 0.0, 0.75, 0.0, 0.75, 0.0, 1.0, 0.875, 1.0, 0.75, 1.0, 0.75, 1.0, 0.875, 1.0, 1.0, 0.75, 1.0, 1.0, 1.0, 1.0, 1.0, 0.75, 0.0, 0.0, 0.5, 0.0, 0.5, 0.0, 0.0, 0.0, 0.25, 1.0, 0.125, 1.0, 0.125, 1.0, 0.25, 1.0, 0.125, 1.0, 0.0, 1.0, 0.0, 1.0, 0.125, 1.0, 0.75, 1.0, 0.625, 1.0, 0.625, 1.0, 0.75, 1.0, 1.0, 0.25, 1.0, 0.5, 1.0, 0.5, 1.0, 0.25, 0.5, 1.0, 0.375, 1.0, 0.375, 1.0, 0.5, 1.0, 1.0, 0.5, 1.0, 0.75, 1.0, 0.75, 1.0, 0.5, 1.0, 1.0, 0.875, 1.0, 0.875, 1.0, 1.0, 1.0, 1.0, 0.0, 1.0, 0.25, 1.0, 0.25, 1.0, 0.0, 0.0, 0.75, 0.0, 0.5, 0.0, 0.5, 0.0, 0.75])
me_plane_001.materials.append(mat_material)
me_plane_001.materials.append(None)
me_plane_001.update()

# ---- objects
ob_plane = bpy.data.objects.new('Plane', me_plane)
ob_plane_001 = bpy.data.objects.new('Plane.001', me_plane_001)

# ---- transforms, parenting, visibility, modifiers, constraints
ob_plane.location = (0.0, 0.0, 0.0)
ob_plane.scale = (2.662, 2.662, 2.662)
_m = ob_plane.modifiers.new('Smooth by Angle', 'NODES')
_m.node_group = ng_smooth_by_angle
_m.use_pin_to_last = True
_m.show_group_selector = False
ob_plane_001.location = (0.0, 0.0, 0.0)
ob_plane_001.scale = (2.662, 2.662, 2.662)

# ---- collection membership
col_collection.objects.link(ob_plane)
col_collection.objects.link(ob_plane_001)

# ---- scene / render settings (as saved in the file)
scene.frame_start = 1; scene.frame_end = 250; scene.frame_set(1)
scene.render.engine = 'BLENDER_EEVEE_NEXT'
scene.render.bake_bias = 0.0
scene.render.bake_samples = 0
bpy.context.view_layer.update()

# ---- added for rendering (the .blend has no active camera and no usable light): camera, sun
cam_auto = bpy.data.cameras.new('AutoCamera')
cam_auto.lens = 50.0
cam_auto.sensor_width = 36.0
cam_auto.clip_end = 1000.0
ob_auto_camera = bpy.data.objects.new('AutoCamera', cam_auto)
scene.collection.objects.link(ob_auto_camera)
ob_auto_camera.location = (19.3004, -20.9484, 12.6526)
ob_auto_camera.rotation_euler = (1.09748, -7.21219e-08, 0.694738)
scene.camera = ob_auto_camera
light_auto_sun = bpy.data.lights.new('AutoSun', 'SUN')
light_auto_sun.energy = 3.0
light_auto_sun.angle = 0.0523599
ob_auto_sun = bpy.data.objects.new('AutoSun', light_auto_sun)
scene.collection.objects.link(ob_auto_sun)
ob_auto_sun.rotation_euler = (0.872665, 0.174533, 0.523599)
bpy.context.view_layer.update()
